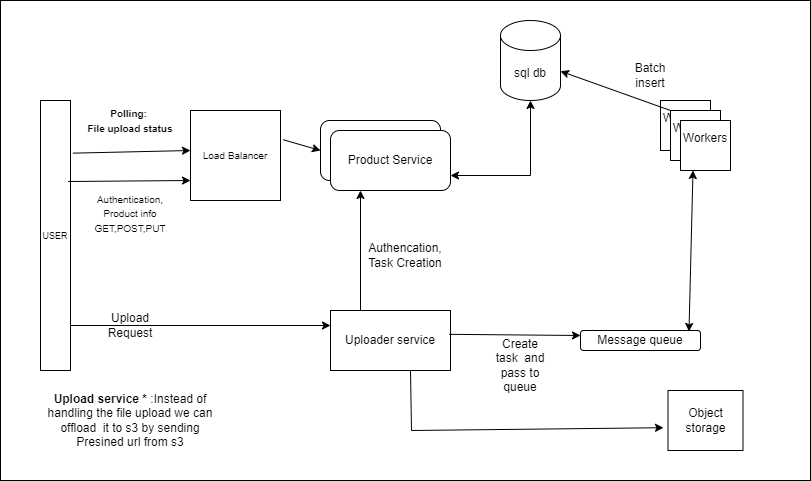

The diagram above was exported from draw.io. Its source (the exported page's mxGraphModel, read from the mxfile embedded in the PNG):
<mxGraphModel dx="3662" dy="780" grid="1" gridSize="10" guides="1" tooltips="1" connect="1" arrows="1" fold="1" page="1" pageScale="1" pageWidth="2336" pageHeight="1654" math="0" shadow="0">
  <root>
    <mxCell id="0" />
    <mxCell id="1" parent="0" />
    <mxCell id="23D8wPeTQivVO5QAK7Ol-3" value="" style="rounded=0;whiteSpace=wrap;html=1;" parent="1" vertex="1">
      <mxGeometry x="-70" y="20" width="810" height="480" as="geometry" />
    </mxCell>
    <mxCell id="23D8wPeTQivVO5QAK7Ol-4" value="Product Service" style="rounded=1;whiteSpace=wrap;html=1;" parent="1" vertex="1">
      <mxGeometry x="250" y="140" width="120" height="60" as="geometry" />
    </mxCell>
    <mxCell id="23D8wPeTQivVO5QAK7Ol-5" value="sql db" style="shape=cylinder3;whiteSpace=wrap;html=1;boundedLbl=1;backgroundOutline=1;size=15;" parent="1" vertex="1">
      <mxGeometry x="430" y="40" width="60" height="80" as="geometry" />
    </mxCell>
    <mxCell id="23D8wPeTQivVO5QAK7Ol-6" value="&lt;font style=&quot;font-size: 9px;&quot;&gt;&lt;font style=&quot;&quot;&gt;USE&lt;/font&gt;R&lt;/font&gt;" style="rounded=0;whiteSpace=wrap;html=1;" parent="1" vertex="1">
      <mxGeometry x="-30" y="120" width="30" height="270" as="geometry" />
    </mxCell>
    <mxCell id="23D8wPeTQivVO5QAK7Ol-11" value="&lt;span style=&quot;font-size: 10px;&quot;&gt;Authentication,&lt;/span&gt;&lt;div&gt;&lt;span style=&quot;font-size: 10px;&quot;&gt;Product info GET,POST,PUT&lt;/span&gt;&lt;/div&gt;&lt;div&gt;&lt;br&gt;&lt;/div&gt;" style="text;html=1;align=center;verticalAlign=middle;whiteSpace=wrap;rounded=0;" parent="1" vertex="1">
      <mxGeometry y="210" width="120" height="60" as="geometry" />
    </mxCell>
    <mxCell id="23D8wPeTQivVO5QAK7Ol-12" value="Uploader service" style="rounded=0;whiteSpace=wrap;html=1;" parent="1" vertex="1">
      <mxGeometry x="260" y="330" width="120" height="60" as="geometry" />
    </mxCell>
    <mxCell id="23D8wPeTQivVO5QAK7Ol-16" value="Authencation,&lt;div&gt;Task Creation&lt;/div&gt;" style="text;html=1;align=center;verticalAlign=middle;whiteSpace=wrap;rounded=0;" parent="1" vertex="1">
      <mxGeometry x="270" y="260" width="130" height="30" as="geometry" />
    </mxCell>
    <mxCell id="23D8wPeTQivVO5QAK7Ol-17" value="Message queue" style="rounded=1;whiteSpace=wrap;html=1;" parent="1" vertex="1">
      <mxGeometry x="510" y="350" width="120" height="20" as="geometry" />
    </mxCell>
    <mxCell id="23D8wPeTQivVO5QAK7Ol-18" value="" style="endArrow=classic;html=1;rounded=0;exitX=0.99;exitY=0.397;exitDx=0;exitDy=0;entryX=0;entryY=0.25;entryDx=0;entryDy=0;exitPerimeter=0;" parent="1" source="23D8wPeTQivVO5QAK7Ol-12" edge="1" target="23D8wPeTQivVO5QAK7Ol-17">
      <mxGeometry width="50" height="50" relative="1" as="geometry">
        <mxPoint x="420" y="320" as="sourcePoint" />
        <mxPoint x="470" y="270" as="targetPoint" />
      </mxGeometry>
    </mxCell>
    <mxCell id="23D8wPeTQivVO5QAK7Ol-19" value="Create task&amp;nbsp; and pass to queue" style="text;html=1;align=center;verticalAlign=middle;whiteSpace=wrap;rounded=0;" parent="1" vertex="1">
      <mxGeometry x="420" y="370" width="60" height="30" as="geometry" />
    </mxCell>
    <mxCell id="23D8wPeTQivVO5QAK7Ol-20" value="Workers&lt;div&gt;&lt;br&gt;&lt;/div&gt;" style="whiteSpace=wrap;html=1;aspect=fixed;" parent="1" vertex="1">
      <mxGeometry x="590" y="120" width="50" height="50" as="geometry" />
    </mxCell>
    <mxCell id="23D8wPeTQivVO5QAK7Ol-21" value="Workers&lt;div&gt;&lt;br&gt;&lt;/div&gt;" style="whiteSpace=wrap;html=1;aspect=fixed;" parent="1" vertex="1">
      <mxGeometry x="600" y="130" width="50" height="50" as="geometry" />
    </mxCell>
    <mxCell id="23D8wPeTQivVO5QAK7Ol-22" value="Workers&lt;div&gt;&lt;br&gt;&lt;/div&gt;" style="whiteSpace=wrap;html=1;aspect=fixed;" parent="1" vertex="1">
      <mxGeometry x="610" y="140" width="50" height="50" as="geometry" />
    </mxCell>
    <mxCell id="23D8wPeTQivVO5QAK7Ol-23" value="" style="endArrow=classic;startArrow=classic;html=1;rounded=0;exitX=0.904;exitY=0.049;exitDx=0;exitDy=0;exitPerimeter=0;entryX=0.25;entryY=1;entryDx=0;entryDy=0;" parent="1" source="23D8wPeTQivVO5QAK7Ol-17" edge="1" target="23D8wPeTQivVO5QAK7Ol-22">
      <mxGeometry width="50" height="50" relative="1" as="geometry">
        <mxPoint x="550" y="240" as="sourcePoint" />
        <mxPoint x="600" y="190" as="targetPoint" />
      </mxGeometry>
    </mxCell>
    <mxCell id="23D8wPeTQivVO5QAK7Ol-24" value="" style="endArrow=classic;html=1;rounded=0;exitX=0;exitY=0;exitDx=0;exitDy=0;" parent="1" source="23D8wPeTQivVO5QAK7Ol-21" target="23D8wPeTQivVO5QAK7Ol-5" edge="1">
      <mxGeometry width="50" height="50" relative="1" as="geometry">
        <mxPoint x="530" y="130" as="sourcePoint" />
        <mxPoint x="580" y="80" as="targetPoint" />
      </mxGeometry>
    </mxCell>
    <mxCell id="23D8wPeTQivVO5QAK7Ol-25" value="Batch insert" style="text;html=1;align=center;verticalAlign=middle;whiteSpace=wrap;rounded=0;" parent="1" vertex="1">
      <mxGeometry x="550" y="80" width="60" height="30" as="geometry" />
    </mxCell>
    <mxCell id="23D8wPeTQivVO5QAK7Ol-28" value="" style="endArrow=classic;startArrow=classic;html=1;rounded=0;entryX=0.5;entryY=1;entryDx=0;entryDy=0;entryPerimeter=0;exitX=1;exitY=0.75;exitDx=0;exitDy=0;" parent="1" edge="1" target="23D8wPeTQivVO5QAK7Ol-5" source="kxoe1XecVgK4wM__auFR-10">
      <mxGeometry width="50" height="50" relative="1" as="geometry">
        <mxPoint x="370" y="130" as="sourcePoint" />
        <mxPoint x="420" y="80" as="targetPoint" />
        <Array as="points">
          <mxPoint x="460" y="195" />
        </Array>
      </mxGeometry>
    </mxCell>
    <mxCell id="kxoe1XecVgK4wM__auFR-1" value="&lt;font size=&quot;1&quot;&gt;Load Balancer&lt;/font&gt;" style="rounded=0;whiteSpace=wrap;html=1;" vertex="1" parent="1">
      <mxGeometry x="120" y="130" width="90" height="90" as="geometry" />
    </mxCell>
    <mxCell id="kxoe1XecVgK4wM__auFR-2" value="" style="endArrow=classic;html=1;rounded=0;exitX=1.081;exitY=0.195;exitDx=0;exitDy=0;exitPerimeter=0;" edge="1" parent="1" source="23D8wPeTQivVO5QAK7Ol-6">
      <mxGeometry width="50" height="50" relative="1" as="geometry">
        <mxPoint x="70" y="220" as="sourcePoint" />
        <mxPoint x="120" y="170" as="targetPoint" />
      </mxGeometry>
    </mxCell>
    <mxCell id="kxoe1XecVgK4wM__auFR-3" value="" style="endArrow=classic;html=1;rounded=0;exitX=1.031;exitY=0.325;exitDx=0;exitDy=0;exitPerimeter=0;" edge="1" parent="1" source="kxoe1XecVgK4wM__auFR-1">
      <mxGeometry width="50" height="50" relative="1" as="geometry">
        <mxPoint x="200" y="220" as="sourcePoint" />
        <mxPoint x="250" y="170" as="targetPoint" />
      </mxGeometry>
    </mxCell>
    <mxCell id="kxoe1XecVgK4wM__auFR-8" value="Upload Request" style="text;html=1;align=center;verticalAlign=middle;whiteSpace=wrap;rounded=0;" vertex="1" parent="1">
      <mxGeometry x="30" y="330" width="60" height="30" as="geometry" />
    </mxCell>
    <mxCell id="kxoe1XecVgK4wM__auFR-9" value="&lt;div&gt;&lt;span style=&quot;font-size: 10px;&quot;&gt;&lt;b&gt;Polling:&amp;nbsp;&lt;/b&gt;&lt;/span&gt;&lt;/div&gt;&lt;div&gt;&lt;span style=&quot;font-size: 10px;&quot;&gt;&lt;b&gt;File upload status&lt;/b&gt;&lt;/span&gt;&lt;/div&gt;" style="text;html=1;align=center;verticalAlign=middle;whiteSpace=wrap;rounded=0;" vertex="1" parent="1">
      <mxGeometry y="110" width="120" height="60" as="geometry" />
    </mxCell>
    <mxCell id="kxoe1XecVgK4wM__auFR-10" value="Product Service" style="rounded=1;whiteSpace=wrap;html=1;" vertex="1" parent="1">
      <mxGeometry x="260" y="150" width="120" height="60" as="geometry" />
    </mxCell>
    <mxCell id="kxoe1XecVgK4wM__auFR-12" value="" style="endArrow=classic;html=1;rounded=0;exitX=0.25;exitY=0;exitDx=0;exitDy=0;entryX=0.25;entryY=1;entryDx=0;entryDy=0;" edge="1" parent="1" source="23D8wPeTQivVO5QAK7Ol-12" target="kxoe1XecVgK4wM__auFR-10">
      <mxGeometry width="50" height="50" relative="1" as="geometry">
        <mxPoint x="240" y="260" as="sourcePoint" />
        <mxPoint x="290" y="210" as="targetPoint" />
      </mxGeometry>
    </mxCell>
    <mxCell id="kxoe1XecVgK4wM__auFR-14" value="" style="endArrow=classic;html=1;rounded=0;entryX=0;entryY=0.25;entryDx=0;entryDy=0;" edge="1" parent="1" target="23D8wPeTQivVO5QAK7Ol-12">
      <mxGeometry width="50" height="50" relative="1" as="geometry">
        <mxPoint y="345" as="sourcePoint" />
        <mxPoint x="100" y="330" as="targetPoint" />
      </mxGeometry>
    </mxCell>
    <mxCell id="kxoe1XecVgK4wM__auFR-16" value="Object storage" style="rounded=0;whiteSpace=wrap;html=1;" vertex="1" parent="1">
      <mxGeometry x="597.5" y="410" width="75" height="60" as="geometry" />
    </mxCell>
    <mxCell id="kxoe1XecVgK4wM__auFR-17" value="" style="endArrow=classic;html=1;rounded=0;entryX=-0.06;entryY=0.62;entryDx=0;entryDy=0;entryPerimeter=0;" edge="1" parent="1" target="kxoe1XecVgK4wM__auFR-16">
      <mxGeometry width="50" height="50" relative="1" as="geometry">
        <mxPoint x="340" y="390" as="sourcePoint" />
        <mxPoint x="570" y="450" as="targetPoint" />
        <Array as="points">
          <mxPoint x="341" y="450" />
        </Array>
      </mxGeometry>
    </mxCell>
    <mxCell id="kxoe1XecVgK4wM__auFR-22" value="&lt;div&gt;&lt;b&gt;Upload service *&lt;/b&gt; :Instead of handling the file upload we can offload&amp;nbsp; it to s3 by sending Presined url from s3&lt;/div&gt;" style="text;html=1;align=center;verticalAlign=middle;whiteSpace=wrap;rounded=0;" vertex="1" parent="1">
      <mxGeometry x="-30" y="400" width="180" height="80" as="geometry" />
    </mxCell>
    <mxCell id="kxoe1XecVgK4wM__auFR-24" value="" style="endArrow=classic;html=1;rounded=0;exitX=0.923;exitY=0.3;exitDx=0;exitDy=0;exitPerimeter=0;" edge="1" parent="1" source="23D8wPeTQivVO5QAK7Ol-6">
      <mxGeometry width="50" height="50" relative="1" as="geometry">
        <mxPoint x="70" y="250" as="sourcePoint" />
        <mxPoint x="120" y="200" as="targetPoint" />
      </mxGeometry>
    </mxCell>
  </root>
</mxGraphModel>